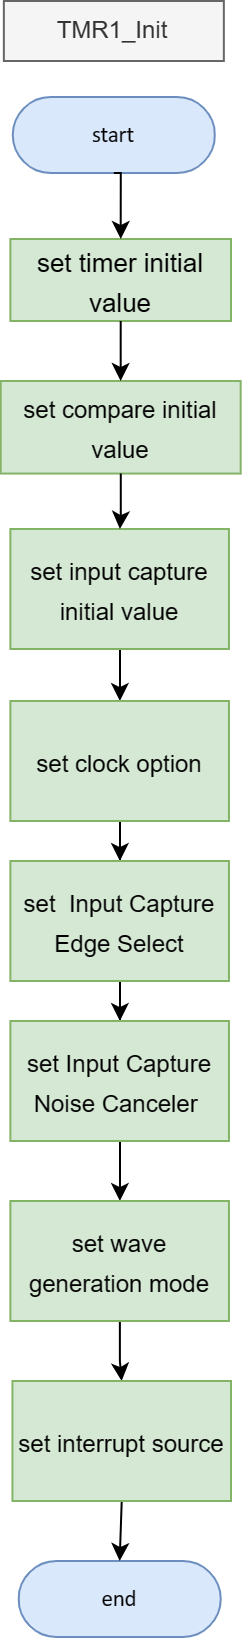

The diagram above was exported from draw.io. Its source (the exported page's mxGraphModel, read from the mxfile embedded in the PNG):
<mxGraphModel dx="5356" dy="2104" grid="1" gridSize="10" guides="1" tooltips="1" connect="1" arrows="1" fold="1" page="1" pageScale="1" pageWidth="850" pageHeight="1100" math="0" shadow="0">
  <root>
    <mxCell id="0" />
    <mxCell id="1" parent="0" />
    <UserObject label="&lt;div style=&quot;font-size: 1px&quot;&gt;&lt;font style=&quot;font-size: 11.29px; direction: ltr; letter-spacing: 0px; line-height: 120%; opacity: 1;&quot;&gt;start&lt;/font&gt;&lt;/div&gt;" Function="EN_DIO_Error_T DIO_init(uint8_t pinNumber, EN_DIO_PORT_T portNumber, EN_DIO_DIRECTION_T direction);" tags="Flowchart" id="2">
      <mxCell style="verticalAlign=middle;align=center;overflow=width;vsdxID=30;fillColor=#dae8fc;shape=stencil(tVLREoIgEPwaHnEQxsl3s/9gEpSJwDko7e+DsEkze2l627vdu5uFRaxyHe8FosR5sCcxqMZ3iO0Rpcp0ApQPCLEasUpaEC3Yi2lS3fOojOhsr3HDmObyMtsVcYqS29Qh5FEfklwrM5OXeUa/yjkcAwfr7TDpiyTfXvjkMR+Vw2A998qaBac5tAKHU1hq3i4oNwjRr9ofvayt/+Rk+yX/4iWA159KpXWKxJx/z0Bopfyw+g4=);strokeColor=#6c8ebf;spacingTop=-1;spacingBottom=-1;spacingLeft=-1;spacingRight=-1;points=[[0.5,1,0],[0.5,0,0],[0,0.5,0],[1,0.5,0]];labelBackgroundColor=none;rounded=1;html=1;whiteSpace=wrap;fontFamily=Calibri;" vertex="1" parent="1">
        <mxGeometry x="-3219.0699999999997" y="858" width="101" height="38" as="geometry" />
      </mxCell>
    </UserObject>
    <mxCell id="3" value="TMR1_Init" style="text;html=1;strokeColor=#666666;fillColor=#f5f5f5;align=center;verticalAlign=middle;whiteSpace=wrap;rounded=0;fontColor=#333333;" vertex="1" parent="1">
      <mxGeometry x="-3223.5699999999997" y="810" width="110" height="30" as="geometry" />
    </mxCell>
    <mxCell id="4" value="&lt;font style=&quot;&quot;&gt;&lt;font style=&quot;font-size: 13px;&quot;&gt;set timer initial value&lt;/font&gt;&lt;br&gt;&lt;/font&gt;" style="rounded=0;whiteSpace=wrap;html=1;fontSize=16;fillColor=#d5e8d4;strokeColor=#82b366;" vertex="1" parent="1">
      <mxGeometry x="-3220.31" y="929" width="110.31" height="41" as="geometry" />
    </mxCell>
    <mxCell id="5" style="edgeStyle=orthogonalEdgeStyle;rounded=0;orthogonalLoop=1;jettySize=auto;html=1;exitX=0.5;exitY=1;exitDx=0;exitDy=0;exitPerimeter=0;entryX=0.5;entryY=0;entryDx=0;entryDy=0;" edge="1" source="2" target="4" parent="1">
      <mxGeometry relative="1" as="geometry" />
    </mxCell>
    <mxCell id="6" value="&lt;font style=&quot;font-size: 12px;&quot;&gt;set compare initial value&lt;/font&gt;" style="whiteSpace=wrap;html=1;fontSize=16;fillColor=#d5e8d4;strokeColor=#82b366;rounded=0;" vertex="1" parent="1">
      <mxGeometry x="-3225.16" y="1000" width="120" height="46.28" as="geometry" />
    </mxCell>
    <mxCell id="7" style="edgeStyle=orthogonalEdgeStyle;rounded=0;orthogonalLoop=1;jettySize=auto;html=1;exitX=0.5;exitY=1;exitDx=0;exitDy=0;entryX=0.5;entryY=0;entryDx=0;entryDy=0;" edge="1" source="4" target="6" parent="1">
      <mxGeometry relative="1" as="geometry" />
    </mxCell>
    <UserObject label="&lt;div style=&quot;font-size: 1px&quot;&gt;&lt;font style=&quot;font-size: 11.29px; direction: ltr; letter-spacing: 0px; line-height: 120%; opacity: 1;&quot;&gt;end&lt;/font&gt;&lt;/div&gt;" Function="EN_DIO_Error_T DIO_init(uint8_t pinNumber, EN_DIO_PORT_T portNumber, EN_DIO_DIRECTION_T direction);" tags="Flowchart" id="8">
      <mxCell style="verticalAlign=middle;align=center;overflow=width;vsdxID=30;fillColor=#dae8fc;shape=stencil(tVLREoIgEPwaHnEQxsl3s/9gEpSJwDko7e+DsEkze2l627vdu5uFRaxyHe8FosR5sCcxqMZ3iO0Rpcp0ApQPCLEasUpaEC3Yi2lS3fOojOhsr3HDmObyMtsVcYqS29Qh5FEfklwrM5OXeUa/yjkcAwfr7TDpiyTfXvjkMR+Vw2A998qaBac5tAKHU1hq3i4oNwjRr9ofvayt/+Rk+yX/4iWA159KpXWKxJx/z0Bopfyw+g4=);strokeColor=#6c8ebf;spacingTop=-1;spacingBottom=-1;spacingLeft=-1;spacingRight=-1;points=[[0.5,1,0],[0.5,0,0],[0,0.5,0],[1,0.5,0]];labelBackgroundColor=none;rounded=1;html=1;whiteSpace=wrap;fontFamily=Calibri;" vertex="1" parent="1">
        <mxGeometry x="-3216.17" y="1590" width="101" height="38" as="geometry" />
      </mxCell>
    </UserObject>
    <mxCell id="9" value="" style="edgeStyle=orthogonalEdgeStyle;rounded=0;orthogonalLoop=1;jettySize=auto;html=1;" edge="1" source="10" target="13" parent="1">
      <mxGeometry relative="1" as="geometry" />
    </mxCell>
    <mxCell id="10" value="&lt;font style=&quot;font-size: 12px;&quot;&gt;set input capture initial value&lt;/font&gt;" style="whiteSpace=wrap;html=1;fontSize=16;fillColor=#d5e8d4;strokeColor=#82b366;rounded=0;" vertex="1" parent="1">
      <mxGeometry x="-3220.3100000000004" y="1074" width="109.28" height="60" as="geometry" />
    </mxCell>
    <mxCell id="11" value="" style="edgeStyle=orthogonalEdgeStyle;rounded=0;orthogonalLoop=1;jettySize=auto;html=1;" edge="1" source="6" target="10" parent="1">
      <mxGeometry relative="1" as="geometry" />
    </mxCell>
    <mxCell id="12" value="" style="edgeStyle=orthogonalEdgeStyle;rounded=0;orthogonalLoop=1;jettySize=auto;html=1;" edge="1" source="13" target="15" parent="1">
      <mxGeometry relative="1" as="geometry" />
    </mxCell>
    <mxCell id="13" value="&lt;font style=&quot;font-size: 12px;&quot;&gt;set clock option&lt;/font&gt;" style="whiteSpace=wrap;html=1;fontSize=16;fillColor=#d5e8d4;strokeColor=#82b366;rounded=0;" vertex="1" parent="1">
      <mxGeometry x="-3220.3100000000004" y="1160" width="109.28" height="60" as="geometry" />
    </mxCell>
    <mxCell id="14" value="" style="edgeStyle=orthogonalEdgeStyle;rounded=0;orthogonalLoop=1;jettySize=auto;html=1;" edge="1" source="15" target="17" parent="1">
      <mxGeometry relative="1" as="geometry" />
    </mxCell>
    <mxCell id="15" value="&lt;font style=&quot;font-size: 12px;&quot;&gt;set&amp;nbsp; Input Capture Edge Select&lt;/font&gt;" style="whiteSpace=wrap;html=1;fontSize=16;fillColor=#d5e8d4;strokeColor=#82b366;rounded=0;" vertex="1" parent="1">
      <mxGeometry x="-3220.3100000000004" y="1240" width="109.28" height="60" as="geometry" />
    </mxCell>
    <mxCell id="16" value="" style="edgeStyle=orthogonalEdgeStyle;rounded=0;orthogonalLoop=1;jettySize=auto;html=1;" edge="1" source="17" target="19" parent="1">
      <mxGeometry relative="1" as="geometry" />
    </mxCell>
    <mxCell id="17" value="&lt;font style=&quot;font-size: 12px;&quot;&gt;set Input Capture Noise Canceler&amp;nbsp;&lt;/font&gt;" style="whiteSpace=wrap;html=1;fontSize=16;fillColor=#d5e8d4;strokeColor=#82b366;rounded=0;" vertex="1" parent="1">
      <mxGeometry x="-3220.3100000000004" y="1320" width="109.28" height="60" as="geometry" />
    </mxCell>
    <mxCell id="18" value="" style="edgeStyle=orthogonalEdgeStyle;rounded=0;orthogonalLoop=1;jettySize=auto;html=1;" edge="1" source="19" target="21" parent="1">
      <mxGeometry relative="1" as="geometry" />
    </mxCell>
    <mxCell id="19" value="&lt;font style=&quot;font-size: 12px;&quot;&gt;set wave generation mode&lt;/font&gt;" style="whiteSpace=wrap;html=1;fontSize=16;fillColor=#d5e8d4;strokeColor=#82b366;rounded=0;" vertex="1" parent="1">
      <mxGeometry x="-3220.3100000000004" y="1410" width="109.28" height="60" as="geometry" />
    </mxCell>
    <mxCell id="20" style="edgeStyle=orthogonalEdgeStyle;rounded=0;orthogonalLoop=1;jettySize=auto;html=1;exitX=0.5;exitY=1;exitDx=0;exitDy=0;entryX=0.5;entryY=0;entryDx=0;entryDy=0;entryPerimeter=0;" edge="1" source="21" target="8" parent="1">
      <mxGeometry relative="1" as="geometry" />
    </mxCell>
    <mxCell id="21" value="&lt;font style=&quot;font-size: 12px;&quot;&gt;set interrupt source&lt;/font&gt;" style="whiteSpace=wrap;html=1;fontSize=16;fillColor=#d5e8d4;strokeColor=#82b366;rounded=0;" vertex="1" parent="1">
      <mxGeometry x="-3219.28" y="1500" width="109.28" height="60" as="geometry" />
    </mxCell>
  </root>
</mxGraphModel>